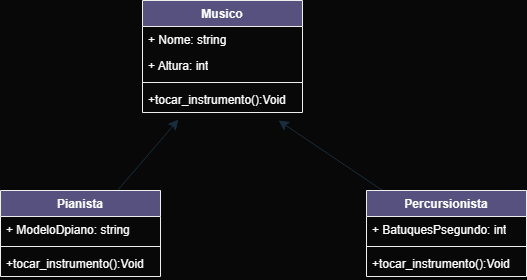

The diagram above was exported from draw.io. Its source (the exported page's mxGraphModel, read from the mxfile embedded in the PNG):
<mxGraphModel dx="2226" dy="809" grid="0" gridSize="10" guides="1" tooltips="1" connect="1" arrows="1" fold="1" page="0" pageScale="1" pageWidth="827" pageHeight="1169" background="#080808" math="0" shadow="0">
  <root>
    <mxCell id="0" />
    <mxCell id="1" parent="0" />
    <mxCell id="kXp7TslMjnH1MFFHygd0-1" value="Musico" style="swimlane;fontStyle=1;align=center;verticalAlign=top;childLayout=stackLayout;horizontal=1;startSize=26;horizontalStack=0;resizeParent=1;resizeParentMax=0;resizeLast=0;collapsible=1;marginBottom=0;whiteSpace=wrap;html=1;strokeColor=#EEEEEE;fontColor=#FFFFFF;fillColor=#56517E;" vertex="1" parent="1">
      <mxGeometry x="-423" y="141" width="160" height="112" as="geometry" />
    </mxCell>
    <mxCell id="kXp7TslMjnH1MFFHygd0-5" value="+ Nome: string" style="text;strokeColor=none;fillColor=none;align=left;verticalAlign=top;spacingLeft=4;spacingRight=4;overflow=hidden;rotatable=0;points=[[0,0.5],[1,0.5]];portConstraint=eastwest;whiteSpace=wrap;html=1;fontColor=#FFFFFF;" vertex="1" parent="kXp7TslMjnH1MFFHygd0-1">
      <mxGeometry y="26" width="160" height="26" as="geometry" />
    </mxCell>
    <mxCell id="kXp7TslMjnH1MFFHygd0-2" value="+ Altura: int" style="text;strokeColor=none;fillColor=none;align=left;verticalAlign=top;spacingLeft=4;spacingRight=4;overflow=hidden;rotatable=0;points=[[0,0.5],[1,0.5]];portConstraint=eastwest;whiteSpace=wrap;html=1;fontColor=#FFFFFF;" vertex="1" parent="kXp7TslMjnH1MFFHygd0-1">
      <mxGeometry y="52" width="160" height="26" as="geometry" />
    </mxCell>
    <mxCell id="kXp7TslMjnH1MFFHygd0-3" value="" style="line;strokeWidth=1;fillColor=none;align=left;verticalAlign=middle;spacingTop=-1;spacingLeft=3;spacingRight=3;rotatable=0;labelPosition=right;points=[];portConstraint=eastwest;strokeColor=inherit;fontColor=#FFFFFF;" vertex="1" parent="kXp7TslMjnH1MFFHygd0-1">
      <mxGeometry y="78" width="160" height="8" as="geometry" />
    </mxCell>
    <mxCell id="kXp7TslMjnH1MFFHygd0-4" value="+tocar_instrumento():Void" style="text;strokeColor=none;fillColor=none;align=left;verticalAlign=top;spacingLeft=4;spacingRight=4;overflow=hidden;rotatable=0;points=[[0,0.5],[1,0.5]];portConstraint=eastwest;whiteSpace=wrap;html=1;fontColor=#FFFFFF;" vertex="1" parent="kXp7TslMjnH1MFFHygd0-1">
      <mxGeometry y="86" width="160" height="26" as="geometry" />
    </mxCell>
    <mxCell id="kXp7TslMjnH1MFFHygd0-15" style="edgeStyle=none;curved=1;rounded=0;orthogonalLoop=1;jettySize=auto;html=1;strokeColor=#182E3E;fontSize=12;startSize=8;endSize=8;" edge="1" parent="1" source="kXp7TslMjnH1MFFHygd0-6">
      <mxGeometry relative="1" as="geometry">
        <mxPoint x="-287" y="261" as="targetPoint" />
      </mxGeometry>
    </mxCell>
    <mxCell id="kXp7TslMjnH1MFFHygd0-6" value="Percursionista" style="swimlane;fontStyle=1;align=center;verticalAlign=top;childLayout=stackLayout;horizontal=1;startSize=26;horizontalStack=0;resizeParent=1;resizeParentMax=0;resizeLast=0;collapsible=1;marginBottom=0;whiteSpace=wrap;html=1;strokeColor=#EEEEEE;fontColor=#FFFFFF;fillColor=#56517E;" vertex="1" parent="1">
      <mxGeometry x="-199" y="331" width="160" height="86" as="geometry" />
    </mxCell>
    <mxCell id="kXp7TslMjnH1MFFHygd0-7" value="+ BatuquesPsegundo: int" style="text;strokeColor=none;fillColor=none;align=left;verticalAlign=top;spacingLeft=4;spacingRight=4;overflow=hidden;rotatable=0;points=[[0,0.5],[1,0.5]];portConstraint=eastwest;whiteSpace=wrap;html=1;fontColor=#FFFFFF;" vertex="1" parent="kXp7TslMjnH1MFFHygd0-6">
      <mxGeometry y="26" width="160" height="26" as="geometry" />
    </mxCell>
    <mxCell id="kXp7TslMjnH1MFFHygd0-8" value="" style="line;strokeWidth=1;fillColor=none;align=left;verticalAlign=middle;spacingTop=-1;spacingLeft=3;spacingRight=3;rotatable=0;labelPosition=right;points=[];portConstraint=eastwest;strokeColor=inherit;fontColor=#FFFFFF;" vertex="1" parent="kXp7TslMjnH1MFFHygd0-6">
      <mxGeometry y="52" width="160" height="8" as="geometry" />
    </mxCell>
    <mxCell id="kXp7TslMjnH1MFFHygd0-9" value="+tocar_instrumento():Void" style="text;strokeColor=none;fillColor=none;align=left;verticalAlign=top;spacingLeft=4;spacingRight=4;overflow=hidden;rotatable=0;points=[[0,0.5],[1,0.5]];portConstraint=eastwest;whiteSpace=wrap;html=1;fontColor=#FFFFFF;" vertex="1" parent="kXp7TslMjnH1MFFHygd0-6">
      <mxGeometry y="60" width="160" height="26" as="geometry" />
    </mxCell>
    <mxCell id="kXp7TslMjnH1MFFHygd0-16" style="edgeStyle=none;curved=1;rounded=0;orthogonalLoop=1;jettySize=auto;html=1;strokeColor=#182E3E;fontSize=12;startSize=8;endSize=8;" edge="1" parent="1" source="kXp7TslMjnH1MFFHygd0-10">
      <mxGeometry relative="1" as="geometry">
        <mxPoint x="-387" y="260" as="targetPoint" />
      </mxGeometry>
    </mxCell>
    <mxCell id="kXp7TslMjnH1MFFHygd0-10" value="Pianista" style="swimlane;fontStyle=1;align=center;verticalAlign=top;childLayout=stackLayout;horizontal=1;startSize=26;horizontalStack=0;resizeParent=1;resizeParentMax=0;resizeLast=0;collapsible=1;marginBottom=0;whiteSpace=wrap;html=1;strokeColor=#EEEEEE;fontColor=#FFFFFF;fillColor=#56517E;" vertex="1" parent="1">
      <mxGeometry x="-565" y="331" width="160" height="86" as="geometry" />
    </mxCell>
    <mxCell id="kXp7TslMjnH1MFFHygd0-11" value="+ ModeloDpiano: string" style="text;strokeColor=none;fillColor=none;align=left;verticalAlign=top;spacingLeft=4;spacingRight=4;overflow=hidden;rotatable=0;points=[[0,0.5],[1,0.5]];portConstraint=eastwest;whiteSpace=wrap;html=1;fontColor=#FFFFFF;" vertex="1" parent="kXp7TslMjnH1MFFHygd0-10">
      <mxGeometry y="26" width="160" height="26" as="geometry" />
    </mxCell>
    <mxCell id="kXp7TslMjnH1MFFHygd0-12" value="" style="line;strokeWidth=1;fillColor=none;align=left;verticalAlign=middle;spacingTop=-1;spacingLeft=3;spacingRight=3;rotatable=0;labelPosition=right;points=[];portConstraint=eastwest;strokeColor=inherit;fontColor=#FFFFFF;" vertex="1" parent="kXp7TslMjnH1MFFHygd0-10">
      <mxGeometry y="52" width="160" height="8" as="geometry" />
    </mxCell>
    <mxCell id="kXp7TslMjnH1MFFHygd0-13" value="+tocar_instrumento():Void" style="text;strokeColor=none;fillColor=none;align=left;verticalAlign=top;spacingLeft=4;spacingRight=4;overflow=hidden;rotatable=0;points=[[0,0.5],[1,0.5]];portConstraint=eastwest;whiteSpace=wrap;html=1;fontColor=#FFFFFF;" vertex="1" parent="kXp7TslMjnH1MFFHygd0-10">
      <mxGeometry y="60" width="160" height="26" as="geometry" />
    </mxCell>
  </root>
</mxGraphModel>